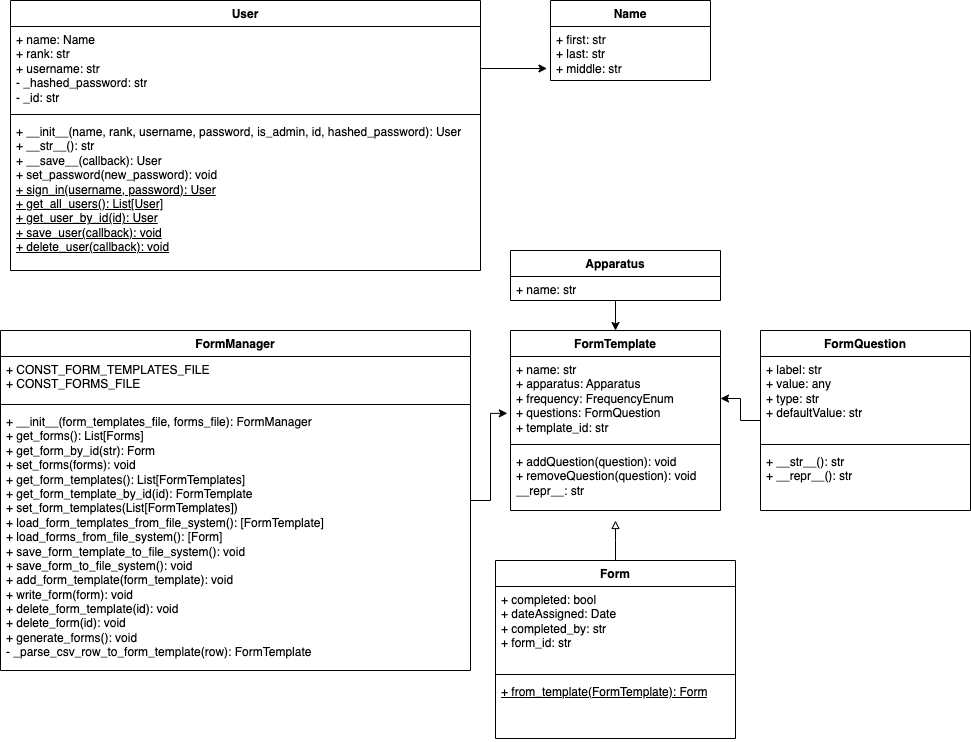

The diagram above was exported from draw.io. Its source (the exported page's mxGraphModel, read from the mxfile embedded in the PNG):
<mxGraphModel dx="1193" dy="800" grid="1" gridSize="10" guides="1" tooltips="1" connect="1" arrows="1" fold="1" page="1" pageScale="1" pageWidth="850" pageHeight="1100" math="0" shadow="0">
  <root>
    <mxCell id="0" />
    <mxCell id="1" parent="0" />
    <mxCell id="79v7RmuxZC_Z1HsAaJS7-5" value="User" style="swimlane;fontStyle=1;align=center;verticalAlign=top;childLayout=stackLayout;horizontal=1;startSize=26;horizontalStack=0;resizeParent=1;resizeParentMax=0;resizeLast=0;collapsible=1;marginBottom=0;whiteSpace=wrap;html=1;" vertex="1" parent="1">
      <mxGeometry x="20" y="10" width="470" height="270" as="geometry" />
    </mxCell>
    <mxCell id="79v7RmuxZC_Z1HsAaJS7-6" value="+ name: Name&lt;div&gt;+ rank: str&lt;/div&gt;&lt;div&gt;+ username: str&lt;/div&gt;&lt;div&gt;- _hashed_password: str&lt;/div&gt;&lt;div&gt;- _id: str&lt;/div&gt;&lt;div&gt;&lt;br&gt;&lt;/div&gt;" style="text;strokeColor=none;fillColor=none;align=left;verticalAlign=top;spacingLeft=4;spacingRight=4;overflow=hidden;rotatable=0;points=[[0,0.5],[1,0.5]];portConstraint=eastwest;whiteSpace=wrap;html=1;" vertex="1" parent="79v7RmuxZC_Z1HsAaJS7-5">
      <mxGeometry y="26" width="470" height="84" as="geometry" />
    </mxCell>
    <mxCell id="79v7RmuxZC_Z1HsAaJS7-7" value="" style="line;strokeWidth=1;fillColor=none;align=left;verticalAlign=middle;spacingTop=-1;spacingLeft=3;spacingRight=3;rotatable=0;labelPosition=right;points=[];portConstraint=eastwest;strokeColor=inherit;" vertex="1" parent="79v7RmuxZC_Z1HsAaJS7-5">
      <mxGeometry y="110" width="470" height="8" as="geometry" />
    </mxCell>
    <mxCell id="79v7RmuxZC_Z1HsAaJS7-8" value="+ __init__(name, rank, username, password, is_admin, id, hashed_password): User&lt;div&gt;+ __str__(): str&lt;/div&gt;&lt;div&gt;+ __save__(callback): User&lt;/div&gt;&lt;div&gt;+ set_password(new_password): void&lt;/div&gt;&lt;div&gt;&lt;u&gt;+ sign_in(username, password): User&lt;/u&gt;&lt;/div&gt;&lt;div&gt;&lt;u&gt;+ get_all_users(): List[User]&lt;/u&gt;&lt;/div&gt;&lt;div&gt;&lt;u&gt;+ get_user_by_id(id): User&lt;/u&gt;&lt;/div&gt;&lt;div&gt;&lt;u&gt;+ save_user(callback): void&lt;/u&gt;&lt;/div&gt;&lt;div&gt;&lt;u&gt;+ delete_user(callback): void&lt;/u&gt;&lt;/div&gt;" style="text;strokeColor=none;fillColor=none;align=left;verticalAlign=top;spacingLeft=4;spacingRight=4;overflow=hidden;rotatable=0;points=[[0,0.5],[1,0.5]];portConstraint=eastwest;whiteSpace=wrap;html=1;" vertex="1" parent="79v7RmuxZC_Z1HsAaJS7-5">
      <mxGeometry y="118" width="470" height="152" as="geometry" />
    </mxCell>
    <mxCell id="79v7RmuxZC_Z1HsAaJS7-9" value="Name" style="swimlane;fontStyle=1;align=center;verticalAlign=top;childLayout=stackLayout;horizontal=1;startSize=26;horizontalStack=0;resizeParent=1;resizeParentMax=0;resizeLast=0;collapsible=1;marginBottom=0;whiteSpace=wrap;html=1;" vertex="1" parent="1">
      <mxGeometry x="560" y="10" width="160" height="80" as="geometry" />
    </mxCell>
    <mxCell id="79v7RmuxZC_Z1HsAaJS7-10" value="+ first: str&lt;div&gt;+ last: str&lt;/div&gt;&lt;div&gt;+ middle: str&lt;/div&gt;" style="text;strokeColor=none;fillColor=none;align=left;verticalAlign=top;spacingLeft=4;spacingRight=4;overflow=hidden;rotatable=0;points=[[0,0.5],[1,0.5]];portConstraint=eastwest;whiteSpace=wrap;html=1;" vertex="1" parent="79v7RmuxZC_Z1HsAaJS7-9">
      <mxGeometry y="26" width="160" height="54" as="geometry" />
    </mxCell>
    <mxCell id="79v7RmuxZC_Z1HsAaJS7-15" style="edgeStyle=orthogonalEdgeStyle;rounded=0;orthogonalLoop=1;jettySize=auto;html=1;entryX=-0.022;entryY=0.778;entryDx=0;entryDy=0;entryPerimeter=0;" edge="1" parent="1" source="79v7RmuxZC_Z1HsAaJS7-6" target="79v7RmuxZC_Z1HsAaJS7-10">
      <mxGeometry relative="1" as="geometry" />
    </mxCell>
    <mxCell id="79v7RmuxZC_Z1HsAaJS7-16" value="FormManager" style="swimlane;fontStyle=1;align=center;verticalAlign=top;childLayout=stackLayout;horizontal=1;startSize=26;horizontalStack=0;resizeParent=1;resizeParentMax=0;resizeLast=0;collapsible=1;marginBottom=0;whiteSpace=wrap;html=1;" vertex="1" parent="1">
      <mxGeometry x="10" y="340" width="470" height="340" as="geometry" />
    </mxCell>
    <mxCell id="79v7RmuxZC_Z1HsAaJS7-17" value="+ CONST_FORM_TEMPLATES_FILE&lt;div&gt;+ CONST_FORMS_FILE&lt;div&gt;&lt;br&gt;&lt;/div&gt;&lt;/div&gt;" style="text;strokeColor=none;fillColor=none;align=left;verticalAlign=top;spacingLeft=4;spacingRight=4;overflow=hidden;rotatable=0;points=[[0,0.5],[1,0.5]];portConstraint=eastwest;whiteSpace=wrap;html=1;" vertex="1" parent="79v7RmuxZC_Z1HsAaJS7-16">
      <mxGeometry y="26" width="470" height="44" as="geometry" />
    </mxCell>
    <mxCell id="79v7RmuxZC_Z1HsAaJS7-18" value="" style="line;strokeWidth=1;fillColor=none;align=left;verticalAlign=middle;spacingTop=-1;spacingLeft=3;spacingRight=3;rotatable=0;labelPosition=right;points=[];portConstraint=eastwest;strokeColor=inherit;" vertex="1" parent="79v7RmuxZC_Z1HsAaJS7-16">
      <mxGeometry y="70" width="470" height="8" as="geometry" />
    </mxCell>
    <mxCell id="79v7RmuxZC_Z1HsAaJS7-19" value="+ __init__(form_templates_file, forms_file): FormManager&lt;div&gt;+ get_forms(): List[Forms]&lt;/div&gt;&lt;div&gt;+ get_form_by_id(str): Form&lt;/div&gt;&lt;div&gt;+ set_forms(forms): void&lt;/div&gt;&lt;div&gt;+ get_form_templates(): List[FormTemplates]&lt;/div&gt;&lt;div&gt;+ get_form_template_by_id(id): FormTemplate&lt;/div&gt;&lt;div&gt;+ set_form_templates(List[FormTemplates])&lt;/div&gt;&lt;div&gt;+ load_form_templates_from_file_system(): [FormTemplate]&lt;/div&gt;&lt;div&gt;+ load_forms_from_file_system(): [Form]&lt;/div&gt;&lt;div&gt;+ save_form_template_to_file_system(): void&lt;/div&gt;&lt;div&gt;+ save_form_to_file_system(): void&lt;/div&gt;&lt;div&gt;+ add_form_template(form_template): void&lt;/div&gt;&lt;div&gt;+ write_form(form): void&lt;/div&gt;&lt;div&gt;+ delete_form_template(id): void&lt;/div&gt;&lt;div&gt;+ delete_form(id): void&lt;/div&gt;&lt;div&gt;+ generate_forms(): void&lt;/div&gt;&lt;div&gt;- _parse_csv_row_to_form_template(row): FormTemplate&lt;/div&gt;" style="text;strokeColor=none;fillColor=none;align=left;verticalAlign=top;spacingLeft=4;spacingRight=4;overflow=hidden;rotatable=0;points=[[0,0.5],[1,0.5]];portConstraint=eastwest;whiteSpace=wrap;html=1;" vertex="1" parent="79v7RmuxZC_Z1HsAaJS7-16">
      <mxGeometry y="78" width="470" height="262" as="geometry" />
    </mxCell>
    <mxCell id="79v7RmuxZC_Z1HsAaJS7-20" value="FormTemplate" style="swimlane;fontStyle=1;align=center;verticalAlign=top;childLayout=stackLayout;horizontal=1;startSize=26;horizontalStack=0;resizeParent=1;resizeParentMax=0;resizeLast=0;collapsible=1;marginBottom=0;whiteSpace=wrap;html=1;" vertex="1" parent="1">
      <mxGeometry x="520" y="340" width="210" height="180" as="geometry" />
    </mxCell>
    <mxCell id="79v7RmuxZC_Z1HsAaJS7-21" value="&lt;div&gt;&lt;div&gt;+ name: str&lt;/div&gt;&lt;/div&gt;&lt;div&gt;+ apparatus: Apparatus&lt;/div&gt;&lt;div&gt;+ frequency: FrequencyEnum&lt;/div&gt;&lt;div&gt;+ questions: FormQuestion&lt;/div&gt;&lt;div&gt;+ template_id: str&lt;/div&gt;" style="text;strokeColor=none;fillColor=none;align=left;verticalAlign=top;spacingLeft=4;spacingRight=4;overflow=hidden;rotatable=0;points=[[0,0.5],[1,0.5]];portConstraint=eastwest;whiteSpace=wrap;html=1;" vertex="1" parent="79v7RmuxZC_Z1HsAaJS7-20">
      <mxGeometry y="26" width="210" height="84" as="geometry" />
    </mxCell>
    <mxCell id="79v7RmuxZC_Z1HsAaJS7-22" value="" style="line;strokeWidth=1;fillColor=none;align=left;verticalAlign=middle;spacingTop=-1;spacingLeft=3;spacingRight=3;rotatable=0;labelPosition=right;points=[];portConstraint=eastwest;strokeColor=inherit;" vertex="1" parent="79v7RmuxZC_Z1HsAaJS7-20">
      <mxGeometry y="110" width="210" height="8" as="geometry" />
    </mxCell>
    <mxCell id="79v7RmuxZC_Z1HsAaJS7-23" value="+ addQuestion(question): void&lt;div&gt;+ removeQuestion(question): void&lt;/div&gt;&lt;div&gt;__repr__: str&lt;/div&gt;&lt;div&gt;&lt;br&gt;&lt;/div&gt;" style="text;strokeColor=none;fillColor=none;align=left;verticalAlign=top;spacingLeft=4;spacingRight=4;overflow=hidden;rotatable=0;points=[[0,0.5],[1,0.5]];portConstraint=eastwest;whiteSpace=wrap;html=1;" vertex="1" parent="79v7RmuxZC_Z1HsAaJS7-20">
      <mxGeometry y="118" width="210" height="62" as="geometry" />
    </mxCell>
    <mxCell id="79v7RmuxZC_Z1HsAaJS7-28" style="edgeStyle=orthogonalEdgeStyle;rounded=0;orthogonalLoop=1;jettySize=auto;html=1;endArrow=block;endFill=0;" edge="1" parent="1" source="79v7RmuxZC_Z1HsAaJS7-24">
      <mxGeometry relative="1" as="geometry">
        <mxPoint x="625" y="530" as="targetPoint" />
      </mxGeometry>
    </mxCell>
    <mxCell id="79v7RmuxZC_Z1HsAaJS7-24" value="Form" style="swimlane;fontStyle=1;align=center;verticalAlign=top;childLayout=stackLayout;horizontal=1;startSize=26;horizontalStack=0;resizeParent=1;resizeParentMax=0;resizeLast=0;collapsible=1;marginBottom=0;whiteSpace=wrap;html=1;" vertex="1" parent="1">
      <mxGeometry x="505" y="570" width="240" height="178" as="geometry" />
    </mxCell>
    <mxCell id="79v7RmuxZC_Z1HsAaJS7-25" value="&lt;div&gt;+ completed: bool&lt;/div&gt;&lt;div&gt;+ dateAssigned: Date&lt;/div&gt;&lt;div&gt;+ completed_by: str&lt;/div&gt;&lt;div&gt;+ form_id: str&lt;/div&gt;" style="text;strokeColor=none;fillColor=none;align=left;verticalAlign=top;spacingLeft=4;spacingRight=4;overflow=hidden;rotatable=0;points=[[0,0.5],[1,0.5]];portConstraint=eastwest;whiteSpace=wrap;html=1;" vertex="1" parent="79v7RmuxZC_Z1HsAaJS7-24">
      <mxGeometry y="26" width="240" height="84" as="geometry" />
    </mxCell>
    <mxCell id="79v7RmuxZC_Z1HsAaJS7-26" value="" style="line;strokeWidth=1;fillColor=none;align=left;verticalAlign=middle;spacingTop=-1;spacingLeft=3;spacingRight=3;rotatable=0;labelPosition=right;points=[];portConstraint=eastwest;strokeColor=inherit;" vertex="1" parent="79v7RmuxZC_Z1HsAaJS7-24">
      <mxGeometry y="110" width="240" height="8" as="geometry" />
    </mxCell>
    <mxCell id="79v7RmuxZC_Z1HsAaJS7-27" value="&lt;u&gt;+ from_template(FormTemplate): Form&lt;/u&gt;" style="text;strokeColor=none;fillColor=none;align=left;verticalAlign=top;spacingLeft=4;spacingRight=4;overflow=hidden;rotatable=0;points=[[0,0.5],[1,0.5]];portConstraint=eastwest;whiteSpace=wrap;html=1;" vertex="1" parent="79v7RmuxZC_Z1HsAaJS7-24">
      <mxGeometry y="118" width="240" height="60" as="geometry" />
    </mxCell>
    <mxCell id="79v7RmuxZC_Z1HsAaJS7-29" style="edgeStyle=orthogonalEdgeStyle;rounded=0;orthogonalLoop=1;jettySize=auto;html=1;entryX=-0.015;entryY=0.677;entryDx=0;entryDy=0;entryPerimeter=0;" edge="1" parent="1" source="79v7RmuxZC_Z1HsAaJS7-16" target="79v7RmuxZC_Z1HsAaJS7-21">
      <mxGeometry relative="1" as="geometry" />
    </mxCell>
    <mxCell id="79v7RmuxZC_Z1HsAaJS7-34" value="" style="edgeStyle=orthogonalEdgeStyle;rounded=0;orthogonalLoop=1;jettySize=auto;html=1;" edge="1" parent="1" source="79v7RmuxZC_Z1HsAaJS7-30" target="79v7RmuxZC_Z1HsAaJS7-21">
      <mxGeometry relative="1" as="geometry" />
    </mxCell>
    <mxCell id="79v7RmuxZC_Z1HsAaJS7-30" value="FormQuestion" style="swimlane;fontStyle=1;align=center;verticalAlign=top;childLayout=stackLayout;horizontal=1;startSize=26;horizontalStack=0;resizeParent=1;resizeParentMax=0;resizeLast=0;collapsible=1;marginBottom=0;whiteSpace=wrap;html=1;" vertex="1" parent="1">
      <mxGeometry x="770" y="340" width="210" height="180" as="geometry" />
    </mxCell>
    <mxCell id="79v7RmuxZC_Z1HsAaJS7-31" value="&lt;div&gt;&lt;div&gt;+ label: str&lt;/div&gt;&lt;/div&gt;&lt;div&gt;+ value: any&lt;/div&gt;&lt;div&gt;+ type: str&lt;/div&gt;&lt;div&gt;+ defaultValue: str&lt;/div&gt;" style="text;strokeColor=none;fillColor=none;align=left;verticalAlign=top;spacingLeft=4;spacingRight=4;overflow=hidden;rotatable=0;points=[[0,0.5],[1,0.5]];portConstraint=eastwest;whiteSpace=wrap;html=1;" vertex="1" parent="79v7RmuxZC_Z1HsAaJS7-30">
      <mxGeometry y="26" width="210" height="84" as="geometry" />
    </mxCell>
    <mxCell id="79v7RmuxZC_Z1HsAaJS7-32" value="" style="line;strokeWidth=1;fillColor=none;align=left;verticalAlign=middle;spacingTop=-1;spacingLeft=3;spacingRight=3;rotatable=0;labelPosition=right;points=[];portConstraint=eastwest;strokeColor=inherit;" vertex="1" parent="79v7RmuxZC_Z1HsAaJS7-30">
      <mxGeometry y="110" width="210" height="8" as="geometry" />
    </mxCell>
    <mxCell id="79v7RmuxZC_Z1HsAaJS7-33" value="&lt;div&gt;+ __str__(): str&lt;/div&gt;&lt;div&gt;+ __repr__(): str&lt;/div&gt;" style="text;strokeColor=none;fillColor=none;align=left;verticalAlign=top;spacingLeft=4;spacingRight=4;overflow=hidden;rotatable=0;points=[[0,0.5],[1,0.5]];portConstraint=eastwest;whiteSpace=wrap;html=1;" vertex="1" parent="79v7RmuxZC_Z1HsAaJS7-30">
      <mxGeometry y="118" width="210" height="62" as="geometry" />
    </mxCell>
    <mxCell id="79v7RmuxZC_Z1HsAaJS7-40" style="edgeStyle=orthogonalEdgeStyle;rounded=0;orthogonalLoop=1;jettySize=auto;html=1;entryX=0.5;entryY=0;entryDx=0;entryDy=0;" edge="1" parent="1" source="79v7RmuxZC_Z1HsAaJS7-35" target="79v7RmuxZC_Z1HsAaJS7-20">
      <mxGeometry relative="1" as="geometry" />
    </mxCell>
    <mxCell id="79v7RmuxZC_Z1HsAaJS7-35" value="Apparatus" style="swimlane;fontStyle=1;align=center;verticalAlign=top;childLayout=stackLayout;horizontal=1;startSize=26;horizontalStack=0;resizeParent=1;resizeParentMax=0;resizeLast=0;collapsible=1;marginBottom=0;whiteSpace=wrap;html=1;" vertex="1" parent="1">
      <mxGeometry x="520" y="260" width="210" height="50" as="geometry" />
    </mxCell>
    <mxCell id="79v7RmuxZC_Z1HsAaJS7-36" value="+ name: str" style="text;strokeColor=none;fillColor=none;align=left;verticalAlign=top;spacingLeft=4;spacingRight=4;overflow=hidden;rotatable=0;points=[[0,0.5],[1,0.5]];portConstraint=eastwest;whiteSpace=wrap;html=1;" vertex="1" parent="79v7RmuxZC_Z1HsAaJS7-35">
      <mxGeometry y="26" width="210" height="24" as="geometry" />
    </mxCell>
  </root>
</mxGraphModel>